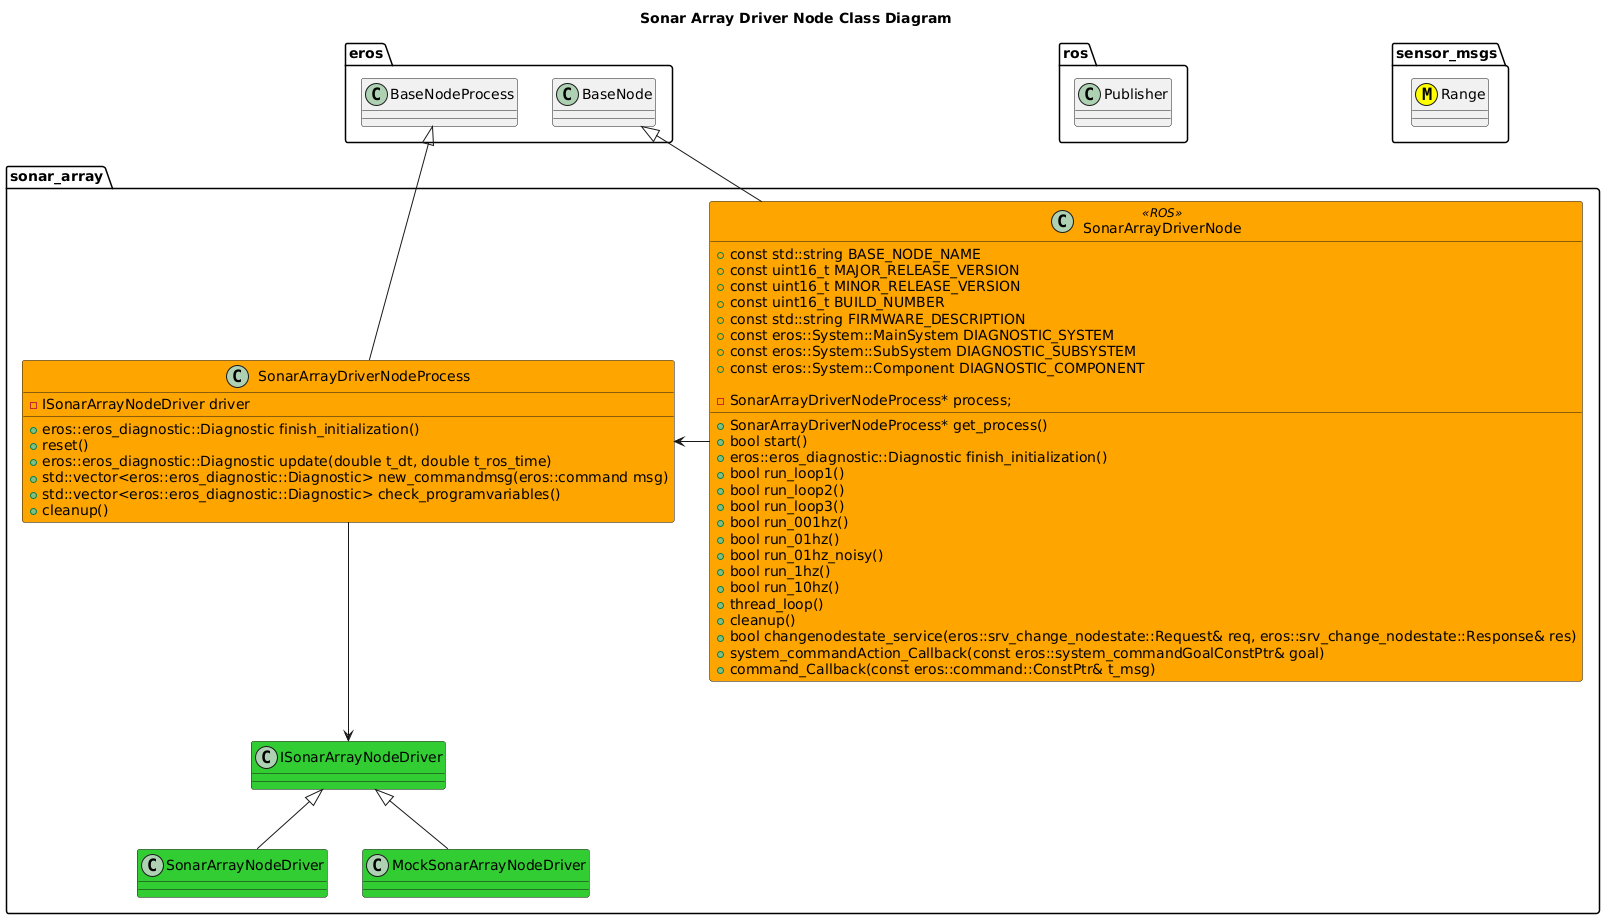

The diagram above was rendered by PlantUML. Its source (embedded in the PNG):
@startuml
title Sonar Array Driver Node Class Diagram
package ros {
  class Publisher
}
package eros {
  class BaseNode
  class BaseNodeProcess
}
package sensor_msgs {
    class Range <<(M,#FFFF00)>>
}
package sonar_array {
  class SonarArrayDriverNode <<ROS>> #Orange {
      +const std::string BASE_NODE_NAME
      +const uint16_t MAJOR_RELEASE_VERSION
      +const uint16_t MINOR_RELEASE_VERSION
      +const uint16_t BUILD_NUMBER
      +const std::string FIRMWARE_DESCRIPTION
      +const eros::System::MainSystem DIAGNOSTIC_SYSTEM
      +const eros::System::SubSystem DIAGNOSTIC_SUBSYSTEM
      +const eros::System::Component DIAGNOSTIC_COMPONENT
      +SonarArrayDriverNodeProcess* get_process()
      +bool start()
      +eros::eros_diagnostic::Diagnostic finish_initialization()
      +bool run_loop1()
      +bool run_loop2()
      +bool run_loop3()
      +bool run_001hz()
      +bool run_01hz()
      +bool run_01hz_noisy()
      +bool run_1hz()
      +bool run_10hz()
      +thread_loop()
      +cleanup()
      +bool changenodestate_service(eros::srv_change_nodestate::Request& req, eros::srv_change_nodestate::Response& res)
      +system_commandAction_Callback(const eros::system_commandGoalConstPtr& goal)
      +command_Callback(const eros::command::ConstPtr& t_msg)

      -SonarArrayDriverNodeProcess* process;
  }
  class SonarArrayDriverNodeProcess #Orange {
      +eros::eros_diagnostic::Diagnostic finish_initialization()
      +reset()
      +eros::eros_diagnostic::Diagnostic update(double t_dt, double t_ros_time)
      +std::vector<eros::eros_diagnostic::Diagnostic> new_commandmsg(eros::command msg)
      +std::vector<eros::eros_diagnostic::Diagnostic> check_programvariables()
      +cleanup()
      -ISonarArrayNodeDriver driver

  }
  class ISonarArrayNodeDriver #LimeGreen 
  class SonarArrayNodeDriver #LimeGreen 
  class MockSonarArrayNodeDriver #LimeGreen 
  BaseNode <|-- SonarArrayDriverNode
  BaseNodeProcess <|-- SonarArrayDriverNodeProcess
  SonarArrayDriverNode -> SonarArrayDriverNodeProcess
  SonarArrayDriverNodeProcess --> ISonarArrayNodeDriver
  ISonarArrayNodeDriver <|-- SonarArrayNodeDriver
  ISonarArrayNodeDriver <|-- MockSonarArrayNodeDriver
}
@enduml